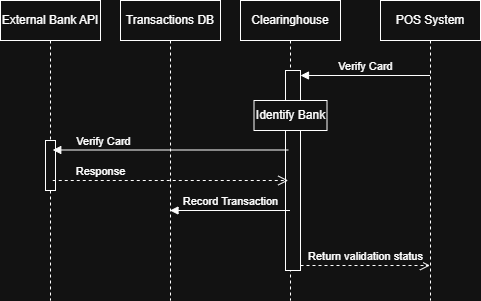

The diagram above was exported from draw.io. Its source (the exported page's mxGraphModel, read from the mxfile embedded in the PNG):
<mxGraphModel dx="948" dy="626" grid="1" gridSize="10" guides="1" tooltips="1" connect="1" arrows="1" fold="1" page="1" pageScale="1" pageWidth="850" pageHeight="1100" math="0" shadow="0">
  <root>
    <mxCell id="0" />
    <mxCell id="1" parent="0" />
    <mxCell id="UwcX9Vc8UVuyz2--Yo_l-1" parent="1" style="shape=umlLifeline;perimeter=lifelinePerimeter;whiteSpace=wrap;html=1;container=1;dropTarget=0;collapsible=0;recursiveResize=0;outlineConnect=0;portConstraint=eastwest;newEdgeStyle={&quot;edgeStyle&quot;:&quot;elbowEdgeStyle&quot;,&quot;elbow&quot;:&quot;vertical&quot;,&quot;curved&quot;:0,&quot;rounded&quot;:0};" value="External Bank API" vertex="1">
      <mxGeometry height="300" width="100" x="110" y="100" as="geometry" />
    </mxCell>
    <mxCell id="UwcX9Vc8UVuyz2--Yo_l-16" parent="UwcX9Vc8UVuyz2--Yo_l-1" style="html=1;points=[[0,0,0,0,5],[0,1,0,0,-5],[1,0,0,0,5],[1,1,0,0,-5]];perimeter=orthogonalPerimeter;outlineConnect=0;targetShapes=umlLifeline;portConstraint=eastwest;newEdgeStyle={&quot;curved&quot;:0,&quot;rounded&quot;:0};" value="" vertex="1">
      <mxGeometry height="50" width="10" x="45" y="140" as="geometry" />
    </mxCell>
    <mxCell id="UwcX9Vc8UVuyz2--Yo_l-2" parent="1" style="shape=umlLifeline;perimeter=lifelinePerimeter;whiteSpace=wrap;html=1;container=1;dropTarget=0;collapsible=0;recursiveResize=0;outlineConnect=0;portConstraint=eastwest;newEdgeStyle={&quot;edgeStyle&quot;:&quot;elbowEdgeStyle&quot;,&quot;elbow&quot;:&quot;vertical&quot;,&quot;curved&quot;:0,&quot;rounded&quot;:0};" value="Transactions DB" vertex="1">
      <mxGeometry height="300" width="100" x="230" y="100" as="geometry" />
    </mxCell>
    <mxCell id="UwcX9Vc8UVuyz2--Yo_l-3" parent="1" style="shape=umlLifeline;perimeter=lifelinePerimeter;whiteSpace=wrap;html=1;container=1;dropTarget=0;collapsible=0;recursiveResize=0;outlineConnect=0;portConstraint=eastwest;newEdgeStyle={&quot;edgeStyle&quot;:&quot;elbowEdgeStyle&quot;,&quot;elbow&quot;:&quot;vertical&quot;,&quot;curved&quot;:0,&quot;rounded&quot;:0};" value="Clearinghouse" vertex="1">
      <mxGeometry height="300" width="100" x="350" y="100" as="geometry" />
    </mxCell>
    <mxCell id="UwcX9Vc8UVuyz2--Yo_l-7" parent="UwcX9Vc8UVuyz2--Yo_l-3" style="html=1;points=[[0,0,0,0,5],[0,1,0,0,-5],[1,0,0,0,5],[1,1,0,0,-5]];perimeter=orthogonalPerimeter;outlineConnect=0;targetShapes=umlLifeline;portConstraint=eastwest;newEdgeStyle={&quot;curved&quot;:0,&quot;rounded&quot;:0};" value="" vertex="1">
      <mxGeometry height="200" width="15" x="45" y="70" as="geometry" />
    </mxCell>
    <mxCell id="UwcX9Vc8UVuyz2--Yo_l-4" parent="1" style="shape=umlLifeline;perimeter=lifelinePerimeter;whiteSpace=wrap;html=1;container=1;dropTarget=0;collapsible=0;recursiveResize=0;outlineConnect=0;portConstraint=eastwest;newEdgeStyle={&quot;edgeStyle&quot;:&quot;elbowEdgeStyle&quot;,&quot;elbow&quot;:&quot;vertical&quot;,&quot;curved&quot;:0,&quot;rounded&quot;:0};" value="POS System" vertex="1">
      <mxGeometry height="300" width="100" x="490" y="100" as="geometry" />
    </mxCell>
    <mxCell id="UwcX9Vc8UVuyz2--Yo_l-8" edge="1" parent="1" source="UwcX9Vc8UVuyz2--Yo_l-4" style="html=1;verticalAlign=bottom;endArrow=block;curved=0;rounded=0;entryX=1;entryY=0;entryDx=0;entryDy=5;entryPerimeter=0;" target="UwcX9Vc8UVuyz2--Yo_l-7" value="Verify Card">
      <mxGeometry relative="1" as="geometry">
        <mxPoint x="325" y="225" as="sourcePoint" />
        <mxPoint x="420" y="225" as="targetPoint" />
      </mxGeometry>
    </mxCell>
    <mxCell id="UwcX9Vc8UVuyz2--Yo_l-9" edge="1" parent="1" source="UwcX9Vc8UVuyz2--Yo_l-7" style="html=1;verticalAlign=bottom;endArrow=open;dashed=1;endSize=8;curved=0;rounded=0;exitX=1;exitY=1;exitDx=0;exitDy=-5;exitPerimeter=0;" target="UwcX9Vc8UVuyz2--Yo_l-4" value="Return validation status">
      <mxGeometry relative="1" as="geometry">
        <mxPoint x="325" y="295" as="targetPoint" />
      </mxGeometry>
    </mxCell>
    <mxCell id="UwcX9Vc8UVuyz2--Yo_l-10" parent="1" style="rounded=0;whiteSpace=wrap;html=1;" value="Identify Bank" vertex="1">
      <mxGeometry height="30" width="73" x="363.5" y="200" as="geometry" />
    </mxCell>
    <mxCell id="UwcX9Vc8UVuyz2--Yo_l-13" edge="1" parent="1" style="html=1;verticalAlign=bottom;endArrow=block;curved=0;rounded=0;" value="Verify Card">
      <mxGeometry relative="1" width="80" x="0.5792" as="geometry">
        <mxPoint x="1" as="offset" />
        <mxPoint x="397.75" y="249.5" as="sourcePoint" />
        <mxPoint x="162.25" y="249.5" as="targetPoint" />
      </mxGeometry>
    </mxCell>
    <mxCell id="UwcX9Vc8UVuyz2--Yo_l-15" edge="1" parent="1" style="html=1;verticalAlign=bottom;endArrow=open;dashed=1;endSize=8;curved=0;rounded=0;" value="Response">
      <mxGeometry relative="1" x="-0.5945" as="geometry">
        <mxPoint as="offset" />
        <mxPoint x="162.25" y="280" as="sourcePoint" />
        <mxPoint x="397.75" y="280" as="targetPoint" />
      </mxGeometry>
    </mxCell>
    <mxCell id="UwcX9Vc8UVuyz2--Yo_l-17" edge="1" parent="1" style="html=1;verticalAlign=bottom;endArrow=block;curved=0;rounded=0;" target="UwcX9Vc8UVuyz2--Yo_l-2" value="Record Transaction">
      <mxGeometry relative="1" width="80" as="geometry">
        <mxPoint x="399.5" y="310" as="sourcePoint" />
        <mxPoint x="270" y="310" as="targetPoint" />
      </mxGeometry>
    </mxCell>
  </root>
</mxGraphModel>